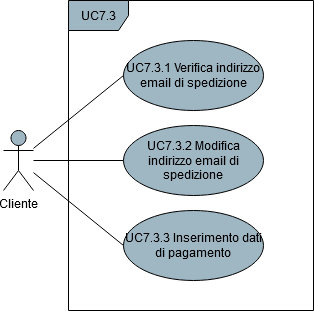

The diagram above was exported from draw.io. Its source (the exported page's mxGraphModel, read from the mxfile embedded in the PNG):
<mxGraphModel dx="1038" dy="491" grid="1" gridSize="10" guides="1" tooltips="1" connect="1" arrows="1" fold="1" page="1" pageScale="1" pageWidth="850" pageHeight="1100" math="0" shadow="0">
  <root>
    <mxCell id="0" />
    <mxCell id="1" parent="0" />
    <mxCell id="91bnOnWIWstpu17TpPb4-4" style="rounded=0;orthogonalLoop=1;jettySize=auto;html=1;endArrow=none;endFill=0;entryX=0;entryY=0.5;entryDx=0;entryDy=0;" parent="1" source="91bnOnWIWstpu17TpPb4-1" target="91bnOnWIWstpu17TpPb4-3" edge="1">
      <mxGeometry relative="1" as="geometry" />
    </mxCell>
    <mxCell id="_Koor3uusGYJsQyjDZv0-2" style="edgeStyle=none;rounded=0;orthogonalLoop=1;jettySize=auto;html=1;entryX=0;entryY=0.5;entryDx=0;entryDy=0;endArrow=none;endFill=0;endSize=10;" parent="1" source="91bnOnWIWstpu17TpPb4-1" target="_Koor3uusGYJsQyjDZv0-1" edge="1">
      <mxGeometry relative="1" as="geometry" />
    </mxCell>
    <mxCell id="91bnOnWIWstpu17TpPb4-1" value="Cliente" style="shape=umlActor;verticalLabelPosition=bottom;verticalAlign=top;html=1;fillColor=#9FB6C3;" parent="1" vertex="1">
      <mxGeometry x="210" y="320" width="30" height="60" as="geometry" />
    </mxCell>
    <mxCell id="91bnOnWIWstpu17TpPb4-2" value="UC7.3" style="shape=umlFrame;whiteSpace=wrap;html=1;fillColor=#9FB6C3;" parent="1" vertex="1">
      <mxGeometry x="275" y="190" width="245" height="310" as="geometry" />
    </mxCell>
    <mxCell id="91bnOnWIWstpu17TpPb4-3" value="UC7.3.2 Modifica indirizzo email di spedizione" style="ellipse;whiteSpace=wrap;html=1;fillColor=#9FB6C3;" parent="1" vertex="1">
      <mxGeometry x="330" y="315" width="140" height="70" as="geometry" />
    </mxCell>
    <mxCell id="_Koor3uusGYJsQyjDZv0-1" value="UC7.3.3 Inserimento dati di pagamento" style="ellipse;whiteSpace=wrap;html=1;fillColor=#9FB6C3;" parent="1" vertex="1">
      <mxGeometry x="330" y="400" width="140" height="70" as="geometry" />
    </mxCell>
    <mxCell id="6xVnOZdk7rkjdRG9QN0z-1" value="UC7.3.1 Verifica indirizzo email di spedizione" style="ellipse;whiteSpace=wrap;html=1;fillColor=#9FB6C3;" parent="1" vertex="1">
      <mxGeometry x="330" y="230" width="140" height="70" as="geometry" />
    </mxCell>
    <mxCell id="6xVnOZdk7rkjdRG9QN0z-4" style="edgeStyle=none;rounded=0;orthogonalLoop=1;jettySize=auto;html=1;entryX=0;entryY=0.5;entryDx=0;entryDy=0;endArrow=none;endFill=0;endSize=10;" parent="1" source="91bnOnWIWstpu17TpPb4-1" target="6xVnOZdk7rkjdRG9QN0z-1" edge="1">
      <mxGeometry relative="1" as="geometry">
        <mxPoint x="240" y="350" as="sourcePoint" />
        <mxPoint x="240" y="282.86" as="targetPoint" />
      </mxGeometry>
    </mxCell>
  </root>
</mxGraphModel>